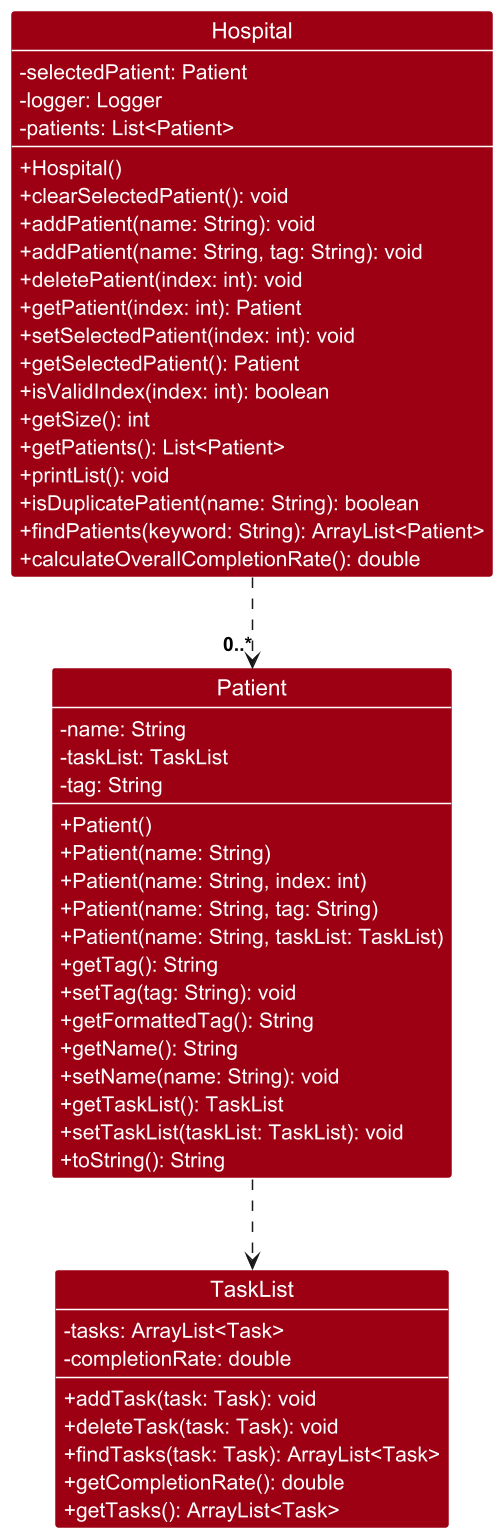

The diagram above was rendered by PlantUML. Its source (embedded in the PNG):
@startuml

!include style.puml
scale 1.5


class Hospital DATA_COLOR {
    - selectedPatient: Patient
    - logger: Logger
    - patients: List<Patient>

    + Hospital()
    + clearSelectedPatient(): void
    + addPatient(name: String): void
    + addPatient(name: String, tag: String): void
    + deletePatient(index: int): void
    + getPatient(index: int): Patient
    + setSelectedPatient(index: int): void
    + getSelectedPatient(): Patient
    + isValidIndex(index: int): boolean
    + getSize(): int
    + getPatients(): List<Patient>
    + printList(): void
    + isDuplicatePatient(name: String): boolean
    + findPatients(keyword: String): ArrayList<Patient>
    + calculateOverallCompletionRate(): double
}

class Patient DATA_COLOR {
    - name: String
    - taskList: TaskList
    - tag: String

    + Patient()
    + Patient(name: String)
    + Patient(name: String, index: int)
    + Patient(name: String, tag: String)
    + Patient(name: String, taskList: TaskList)
    + getTag(): String
    + setTag(tag: String): void
    + getFormattedTag(): String
    + getName(): String
    + setName(name: String): void
    + getTaskList(): TaskList
    + setTaskList(taskList: TaskList): void
    + toString(): String
}


class TaskList DATA_COLOR {
    - tasks: ArrayList<Task>
    - completionRate: double

    + addTask(task: Task): void
    + deleteTask(task: Task): void
    + findTasks(task: Task): ArrayList<Task>
    + getCompletionRate(): double
    + getTasks(): ArrayList<Task>
}


Hospital .down.> "0..*" Patient
Patient .down.> TaskList

@enduml